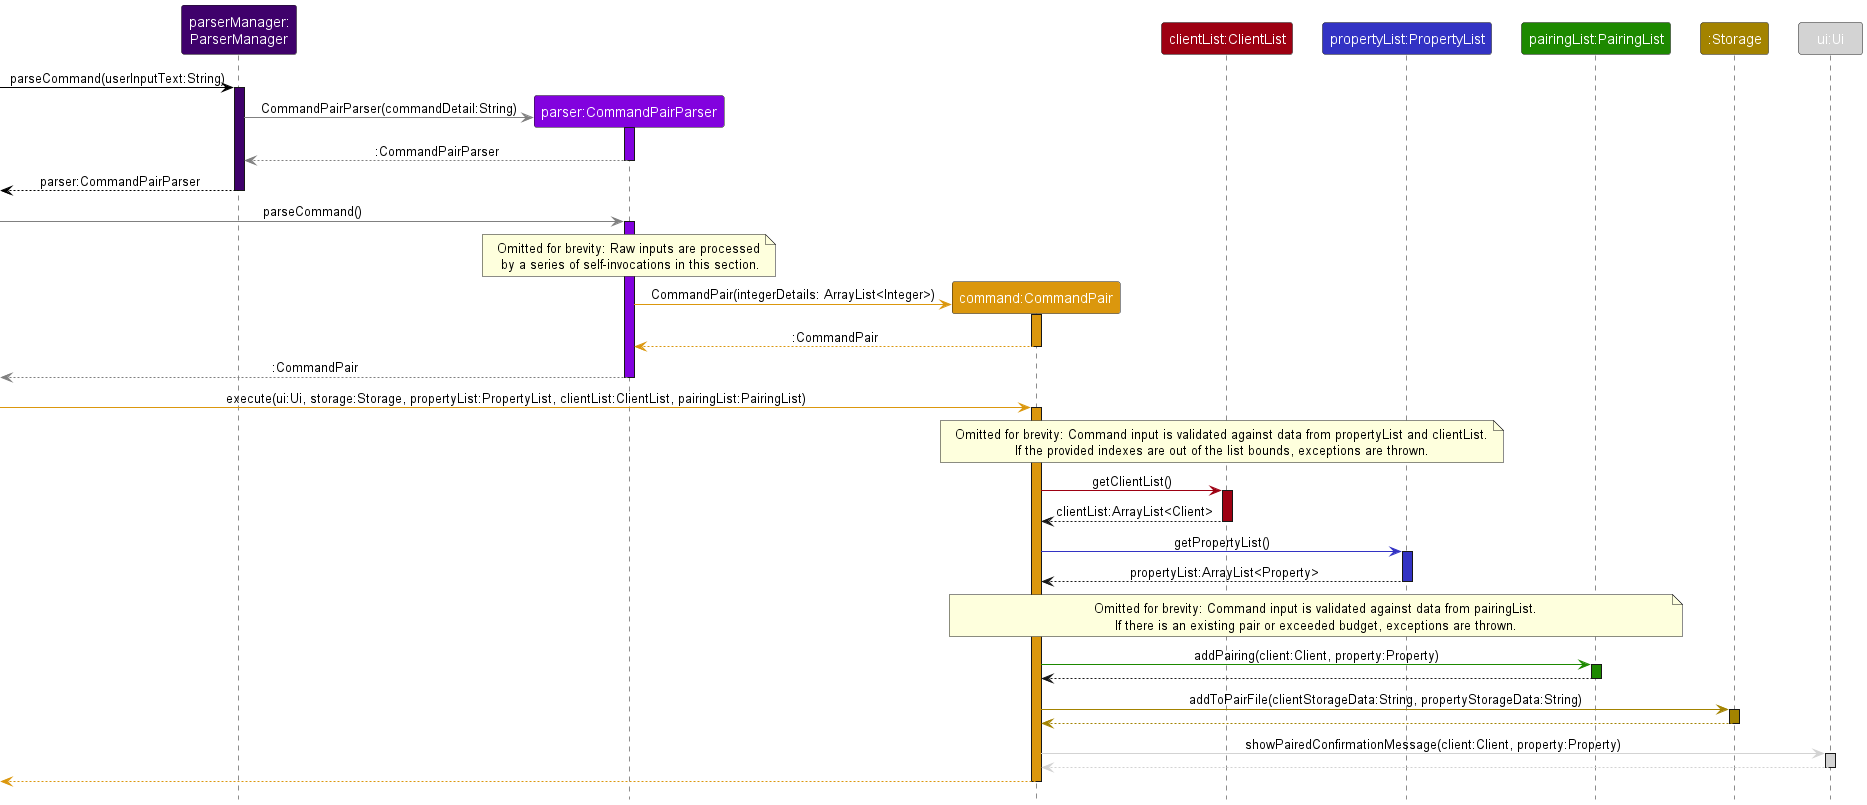

The diagram above was rendered by PlantUML. Its source (embedded in the PNG):
@startuml
!include style.puml

skinparam SequenceReferenceBackgroundColor #white

Participant "parserManager:\nParserManager" as ParserManager PARSER_COLOR_T4
Participant "parser:CommandPairParser" as Parser PARSER_COLOR
Participant "command:CommandPair" as CommandPair COMMAND_COLOR
Participant "clientList:ClientList" as ClientList CLIENT_LIST_COLOR
Participant "propertyList:PropertyList" as PropertyList PROPERTY_LIST_COLOR
Participant "pairingList:PairingList" as PairingList PAIRING_LIST_COLOR
Participant ":Storage" as Storage STORAGE_COLOR
Participant "ui:Ui" as Ui #lightgrey


-[USER_COLOR]> ParserManager : parseCommand(userInputText:String)
activate ParserManager PARSER_COLOR_T4

create Parser
ParserManager-[DUKE_COLOR]> Parser : CommandPairParser(commandDetail:String)
activate Parser PARSER_COLOR
return :CommandPairParser
return parser:CommandPairParser

-[DUKE_COLOR]> Parser : parseCommand()
activate Parser PARSER_COLOR
note over Parser: Omitted for brevity: Raw inputs are processed\n by a series of self-invocations in this section.

create CommandPair
Parser -[COMMAND_COLOR]> CommandPair : CommandPair(integerDetails: ArrayList<Integer>)
activate CommandPair COMMAND_COLOR
return :CommandPair
return :CommandPair

-[COMMAND_COLOR]> CommandPair : execute(ui:Ui, storage:Storage, propertyList:PropertyList, clientList:ClientList, pairingList:PairingList)
activate CommandPair COMMAND_COLOR
note over CommandPair, PropertyList: Omitted for brevity: Command input is validated against data from propertyList and clientList.\nIf the provided indexes are out of the list bounds, exceptions are thrown.

CommandPair -[CLIENT_LIST_COLOR]> ClientList : getClientList()
activate ClientList CLIENT_LIST_COLOR
ClientList --> CommandPair : clientList:ArrayList<Client>
deactivate ClientList

CommandPair -[PROPERTY_LIST_COLOR]> PropertyList : getPropertyList()
activate PropertyList PROPERTY_LIST_COLOR
PropertyList --> CommandPair : propertyList:ArrayList<Property>
deactivate PropertyList

note over CommandPair, PairingList: Omitted for brevity: Command input is validated against data from pairingList.\nIf there is an existing pair or exceeded budget, exceptions are thrown.

CommandPair -[PAIRING_LIST_COLOR]> PairingList : addPairing(client:Client, property:Property)
activate PairingList PAIRING_LIST_COLOR
PairingList --> CommandPair
deactivate PairingList

CommandPair -[STORAGE_COLOR]> Storage : addToPairFile(clientStorageData:String, propertyStorageData:String)
activate Storage STORAGE_COLOR
return

CommandPair -[UI_COLOR]> Ui : showPairedConfirmationMessage(client:Client, property:Property)
activate Ui UI_COLOR
return
return





@enduml